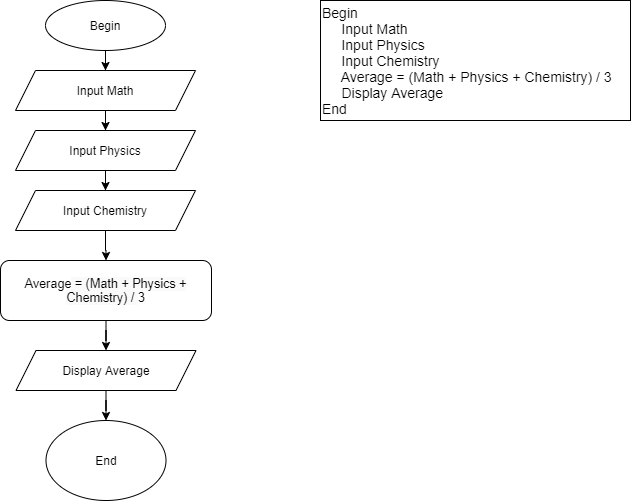

The diagram above was exported from draw.io. Its source (the exported page's mxGraphModel, read from the mxfile embedded in the PNG):
<mxGraphModel dx="1038" dy="580" grid="1" gridSize="10" guides="1" tooltips="1" connect="1" arrows="1" fold="1" page="1" pageScale="1" pageWidth="827" pageHeight="1169" math="0" shadow="0">
  <root>
    <mxCell id="0" />
    <mxCell id="1" parent="0" />
    <mxCell id="zCv2bWq9mvwzFuJ1wOWY-18" value="" style="edgeStyle=orthogonalEdgeStyle;rounded=0;orthogonalLoop=1;jettySize=auto;html=1;" edge="1" parent="1" source="zCv2bWq9mvwzFuJ1wOWY-1">
      <mxGeometry relative="1" as="geometry">
        <mxPoint x="255" y="100" as="targetPoint" />
      </mxGeometry>
    </mxCell>
    <mxCell id="zCv2bWq9mvwzFuJ1wOWY-1" value="Begin" style="ellipse;whiteSpace=wrap;html=1;" vertex="1" parent="1">
      <mxGeometry x="195" y="30" width="120" height="50" as="geometry" />
    </mxCell>
    <mxCell id="zCv2bWq9mvwzFuJ1wOWY-27" value="" style="edgeStyle=orthogonalEdgeStyle;rounded=0;orthogonalLoop=1;jettySize=auto;html=1;entryX=0.5;entryY=0;entryDx=0;entryDy=0;" edge="1" parent="1" source="zCv2bWq9mvwzFuJ1wOWY-12" target="zCv2bWq9mvwzFuJ1wOWY-35">
      <mxGeometry relative="1" as="geometry" />
    </mxCell>
    <mxCell id="zCv2bWq9mvwzFuJ1wOWY-12" value="Input Physics" style="shape=parallelogram;perimeter=parallelogramPerimeter;whiteSpace=wrap;html=1;fixedSize=1;" vertex="1" parent="1">
      <mxGeometry x="165" y="160" width="180" height="40" as="geometry" />
    </mxCell>
    <mxCell id="zCv2bWq9mvwzFuJ1wOWY-28" value="End" style="ellipse;whiteSpace=wrap;html=1;" vertex="1" parent="1">
      <mxGeometry x="195.5" y="450" width="120" height="80" as="geometry" />
    </mxCell>
    <mxCell id="zCv2bWq9mvwzFuJ1wOWY-37" value="" style="edgeStyle=orthogonalEdgeStyle;rounded=0;orthogonalLoop=1;jettySize=auto;html=1;" edge="1" parent="1" source="zCv2bWq9mvwzFuJ1wOWY-34">
      <mxGeometry relative="1" as="geometry">
        <mxPoint x="255" y="160" as="targetPoint" />
      </mxGeometry>
    </mxCell>
    <mxCell id="zCv2bWq9mvwzFuJ1wOWY-34" value="Input Math" style="shape=parallelogram;perimeter=parallelogramPerimeter;whiteSpace=wrap;html=1;fixedSize=1;" vertex="1" parent="1">
      <mxGeometry x="165" y="100" width="180" height="40" as="geometry" />
    </mxCell>
    <mxCell id="zCv2bWq9mvwzFuJ1wOWY-39" value="" style="edgeStyle=orthogonalEdgeStyle;rounded=0;orthogonalLoop=1;jettySize=auto;html=1;entryX=0.5;entryY=0;entryDx=0;entryDy=0;" edge="1" parent="1" source="zCv2bWq9mvwzFuJ1wOWY-35" target="zCv2bWq9mvwzFuJ1wOWY-38">
      <mxGeometry relative="1" as="geometry" />
    </mxCell>
    <mxCell id="zCv2bWq9mvwzFuJ1wOWY-35" value="Input Chemistry" style="shape=parallelogram;perimeter=parallelogramPerimeter;whiteSpace=wrap;html=1;fixedSize=1;" vertex="1" parent="1">
      <mxGeometry x="165" y="220" width="180" height="40" as="geometry" />
    </mxCell>
    <mxCell id="zCv2bWq9mvwzFuJ1wOWY-42" value="" style="edgeStyle=orthogonalEdgeStyle;rounded=0;orthogonalLoop=1;jettySize=auto;html=1;" edge="1" parent="1" source="zCv2bWq9mvwzFuJ1wOWY-38" target="zCv2bWq9mvwzFuJ1wOWY-40">
      <mxGeometry relative="1" as="geometry" />
    </mxCell>
    <mxCell id="zCv2bWq9mvwzFuJ1wOWY-38" value="&lt;span class=&quot;hljs-attr&quot; style=&quot;box-sizing: border-box ; font-size: 12.6px ; text-align: left&quot;&gt;Average&lt;/span&gt;&lt;span style=&quot;font-size: 12.6px ; text-align: left ; background-color: rgb(250 , 250 , 250)&quot;&gt; = (Math + Physics + Chemistry) / &lt;/span&gt;&lt;span class=&quot;hljs-number&quot; style=&quot;box-sizing: border-box ; font-size: 12.6px ; text-align: left&quot;&gt;3&lt;/span&gt;" style="rounded=1;whiteSpace=wrap;html=1;" vertex="1" parent="1">
      <mxGeometry x="150" y="290" width="211" height="60" as="geometry" />
    </mxCell>
    <mxCell id="zCv2bWq9mvwzFuJ1wOWY-41" value="" style="edgeStyle=orthogonalEdgeStyle;rounded=0;orthogonalLoop=1;jettySize=auto;html=1;" edge="1" parent="1" source="zCv2bWq9mvwzFuJ1wOWY-40" target="zCv2bWq9mvwzFuJ1wOWY-28">
      <mxGeometry relative="1" as="geometry" />
    </mxCell>
    <mxCell id="zCv2bWq9mvwzFuJ1wOWY-40" value="Display Average" style="shape=parallelogram;perimeter=parallelogramPerimeter;whiteSpace=wrap;html=1;fixedSize=1;" vertex="1" parent="1">
      <mxGeometry x="165.5" y="380" width="180" height="40" as="geometry" />
    </mxCell>
    <mxCell id="zCv2bWq9mvwzFuJ1wOWY-43" value="&lt;font style=&quot;font-size: 14px&quot;&gt;Begin&lt;br&gt;&amp;nbsp; &amp;nbsp; &amp;nbsp;Input Math&lt;br&gt;&amp;nbsp; &amp;nbsp; &amp;nbsp;Input Physics&lt;br&gt;&amp;nbsp; &amp;nbsp; &amp;nbsp;Input Chemistry&lt;br&gt;&amp;nbsp; &amp;nbsp; &amp;nbsp;Average = (Math + Physics + Chemistry) / 3&lt;br&gt;&amp;nbsp; &amp;nbsp; &amp;nbsp;Display Average&lt;br&gt;End&lt;br&gt;&lt;/font&gt;" style="rounded=0;whiteSpace=wrap;html=1;align=left;" vertex="1" parent="1">
      <mxGeometry x="470" y="30" width="310" height="120" as="geometry" />
    </mxCell>
  </root>
</mxGraphModel>